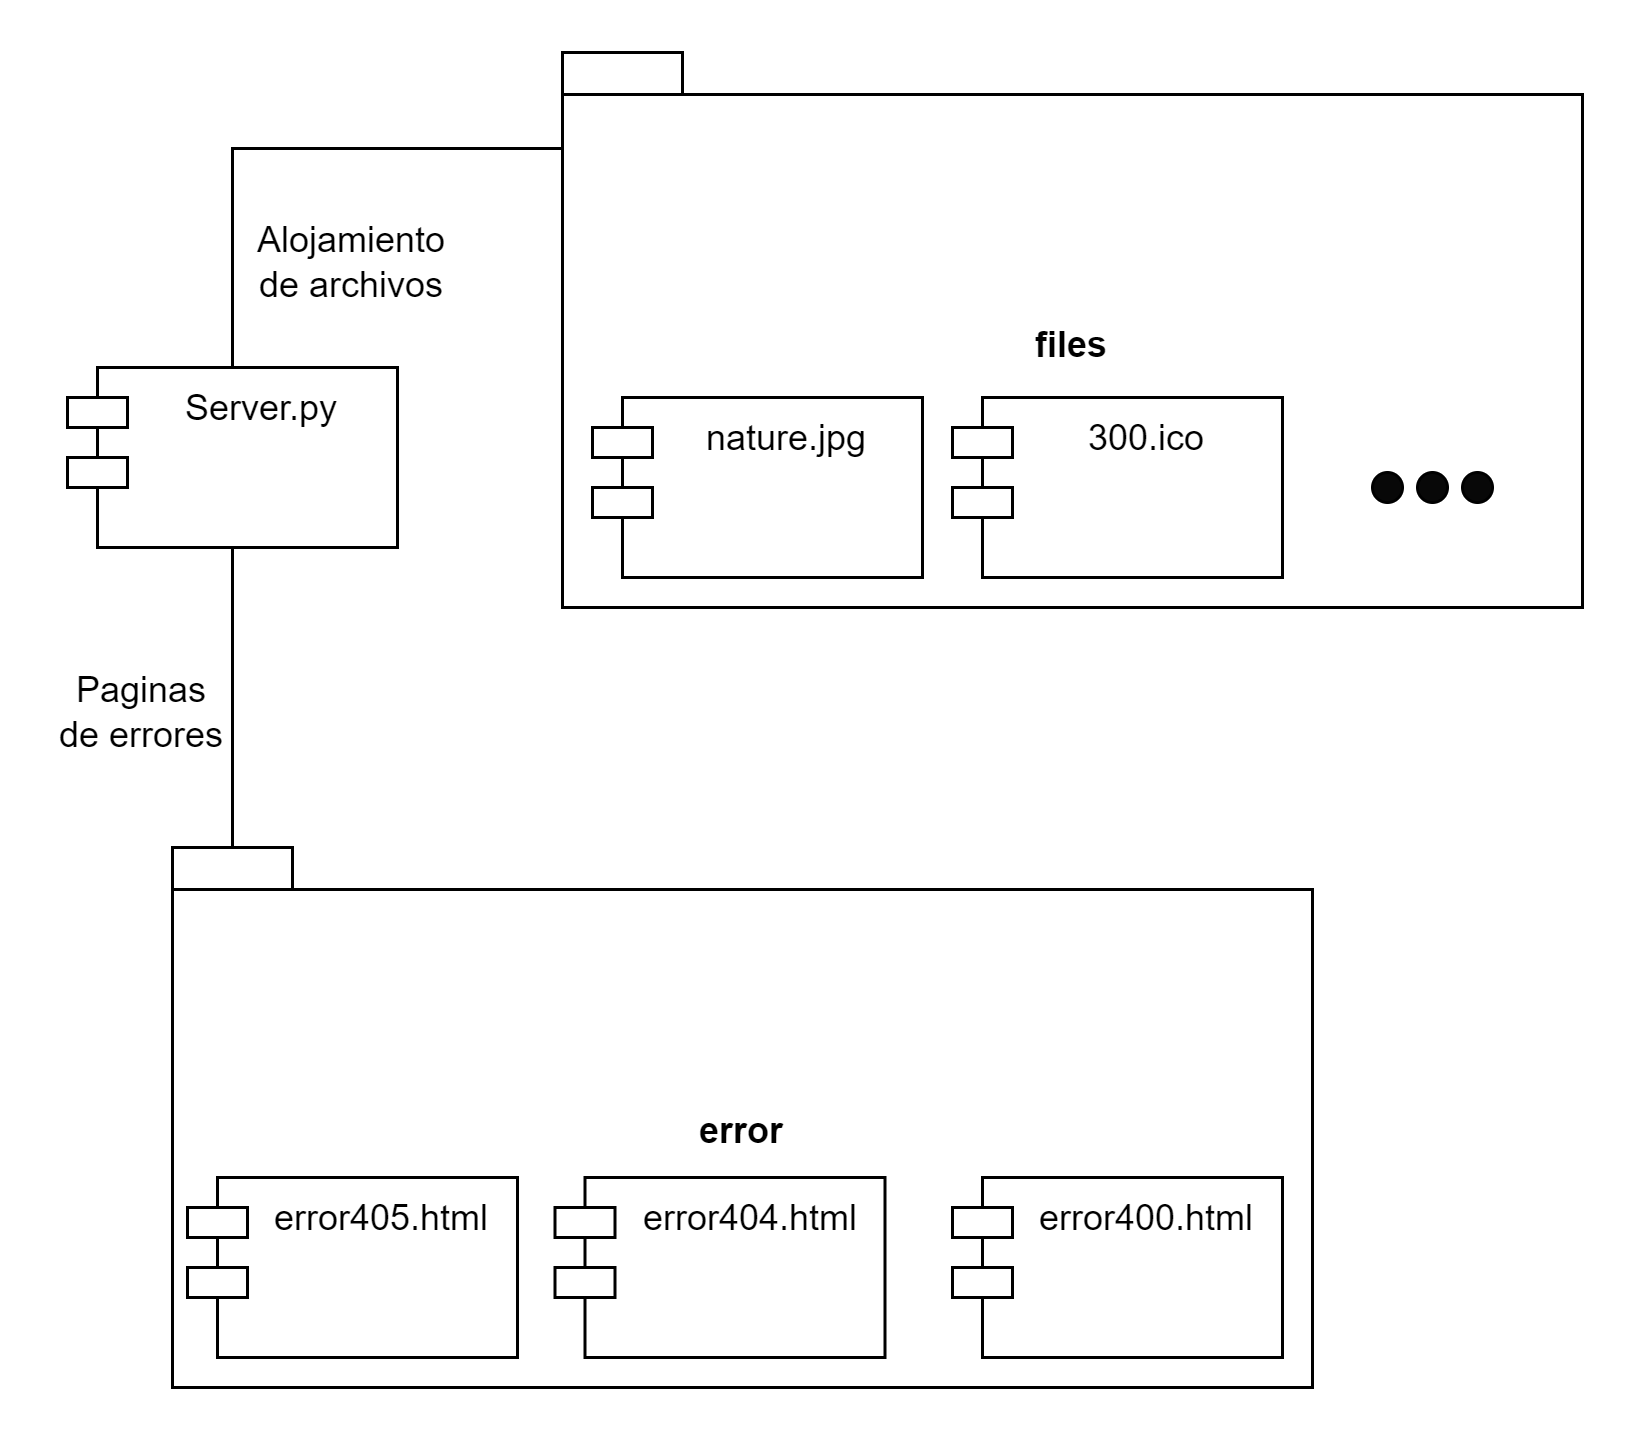

The diagram above was exported from draw.io. Its source (the exported page's mxGraphModel, read from the mxfile embedded in the PNG):
<mxGraphModel dx="1802" dy="865" grid="1" gridSize="10" guides="1" tooltips="1" connect="1" arrows="1" fold="1" page="1" pageScale="1" pageWidth="850" pageHeight="1100" math="0" shadow="0">
  <root>
    <mxCell id="0" />
    <mxCell id="1" parent="0" />
    <mxCell id="2" value="Server.py" style="shape=module;align=left;spacingLeft=20;align=center;verticalAlign=top;whiteSpace=wrap;html=1;" vertex="1" parent="1">
      <mxGeometry x="275" y="940" width="110" height="60" as="geometry" />
    </mxCell>
    <mxCell id="3" value="files" style="shape=folder;fontStyle=1;spacingTop=10;tabWidth=40;tabHeight=14;tabPosition=left;html=1;whiteSpace=wrap;" vertex="1" parent="1">
      <mxGeometry x="440" y="835" width="340" height="185" as="geometry" />
    </mxCell>
    <mxCell id="4" value="nature.jpg" style="shape=module;align=left;spacingLeft=20;align=center;verticalAlign=top;whiteSpace=wrap;html=1;" vertex="1" parent="1">
      <mxGeometry x="450" y="950" width="110" height="60" as="geometry" />
    </mxCell>
    <mxCell id="5" value="error" style="shape=folder;fontStyle=1;spacingTop=10;tabWidth=40;tabHeight=14;tabPosition=left;html=1;whiteSpace=wrap;" vertex="1" parent="1">
      <mxGeometry x="310" y="1100" width="380" height="180" as="geometry" />
    </mxCell>
    <mxCell id="6" value="error400.html" style="shape=module;align=left;spacingLeft=20;align=center;verticalAlign=top;whiteSpace=wrap;html=1;" vertex="1" parent="1">
      <mxGeometry x="570" y="1210" width="110" height="60" as="geometry" />
    </mxCell>
    <mxCell id="7" value="error404.html" style="shape=module;align=left;spacingLeft=20;align=center;verticalAlign=top;whiteSpace=wrap;html=1;" vertex="1" parent="1">
      <mxGeometry x="437.5" y="1210" width="110" height="60" as="geometry" />
    </mxCell>
    <mxCell id="8" value="error405.html" style="shape=module;align=left;spacingLeft=20;align=center;verticalAlign=top;whiteSpace=wrap;html=1;" vertex="1" parent="1">
      <mxGeometry x="315" y="1210" width="110" height="60" as="geometry" />
    </mxCell>
    <mxCell id="9" value="" style="endArrow=none;html=1;rounded=0;entryX=0.5;entryY=1;entryDx=0;entryDy=0;exitX=0;exitY=0;exitDx=20;exitDy=0;exitPerimeter=0;" edge="1" source="5" target="2" parent="1">
      <mxGeometry width="50" height="50" relative="1" as="geometry">
        <mxPoint x="330" y="1040" as="sourcePoint" />
        <mxPoint x="418" y="877" as="targetPoint" />
        <Array as="points" />
      </mxGeometry>
    </mxCell>
    <mxCell id="10" value="" style="endArrow=none;html=1;rounded=0;entryX=0;entryY=0;entryDx=0;entryDy=32;exitX=0.5;exitY=0;exitDx=0;exitDy=0;entryPerimeter=0;edgeStyle=orthogonalEdgeStyle;" edge="1" source="2" target="3" parent="1">
      <mxGeometry width="50" height="50" relative="1" as="geometry">
        <mxPoint x="340" y="1120" as="sourcePoint" />
        <mxPoint x="340" y="1010" as="targetPoint" />
      </mxGeometry>
    </mxCell>
    <mxCell id="11" value="300.ico" style="shape=module;align=left;spacingLeft=20;align=center;verticalAlign=top;whiteSpace=wrap;html=1;" vertex="1" parent="1">
      <mxGeometry x="570" y="950" width="110" height="60" as="geometry" />
    </mxCell>
    <mxCell id="12" value="" style="ellipse;whiteSpace=wrap;html=1;aspect=fixed;fillColor=#080808;" vertex="1" parent="1">
      <mxGeometry x="710" y="975" width="10" height="10" as="geometry" />
    </mxCell>
    <mxCell id="13" value="" style="ellipse;whiteSpace=wrap;html=1;aspect=fixed;fillColor=#080808;" vertex="1" parent="1">
      <mxGeometry x="725" y="975" width="10" height="10" as="geometry" />
    </mxCell>
    <mxCell id="14" value="" style="ellipse;whiteSpace=wrap;html=1;aspect=fixed;fillColor=#080808;" vertex="1" parent="1">
      <mxGeometry x="740" y="975" width="10" height="10" as="geometry" />
    </mxCell>
    <mxCell id="15" value="Paginas de errores" style="text;html=1;strokeColor=none;fillColor=none;align=center;verticalAlign=middle;whiteSpace=wrap;rounded=0;" vertex="1" parent="1">
      <mxGeometry x="270" y="1040" width="60" height="30" as="geometry" />
    </mxCell>
    <mxCell id="16" value="Alojamiento de archivos" style="text;html=1;strokeColor=none;fillColor=none;align=center;verticalAlign=middle;whiteSpace=wrap;rounded=0;" vertex="1" parent="1">
      <mxGeometry x="340" y="890" width="60" height="30" as="geometry" />
    </mxCell>
  </root>
</mxGraphModel>